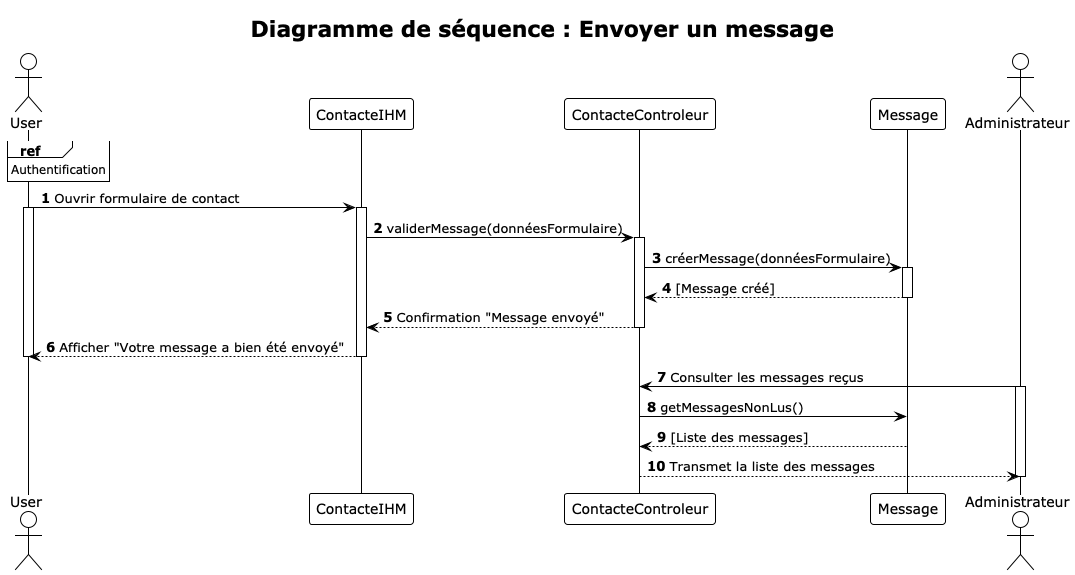

The diagram above was rendered by PlantUML. Its source (embedded in the PNG):
@startuml
!theme plain
autonumber

actor "User" as U
participant "ContacteIHM" as CIHM
participant "ContacteControleur" as CCTRL
participant "Message" as M
actor "Administrateur" as A

title Diagramme de séquence : Envoyer un message

ref over U : Authentification

U -> CIHM : Ouvrir formulaire de contact
activate U
activate CIHM

CIHM -> CCTRL : validerMessage(donnéesFormulaire)
activate CCTRL

CCTRL -> M : créerMessage(donnéesFormulaire)
activate M
M --> CCTRL : [Message créé]
deactivate M

CCTRL --> CIHM : Confirmation "Message envoyé"
deactivate CCTRL

CIHM --> U : Afficher "Votre message a bien été envoyé"
deactivate CIHM
deactivate U

A -> CCTRL : Consulter les messages reçus
activate A
CCTRL -> M : getMessagesNonLus()
M --> CCTRL : [Liste des messages]
CCTRL --> A : Transmet la liste des messages
deactivate CCTRL
deactivate A
@enduml